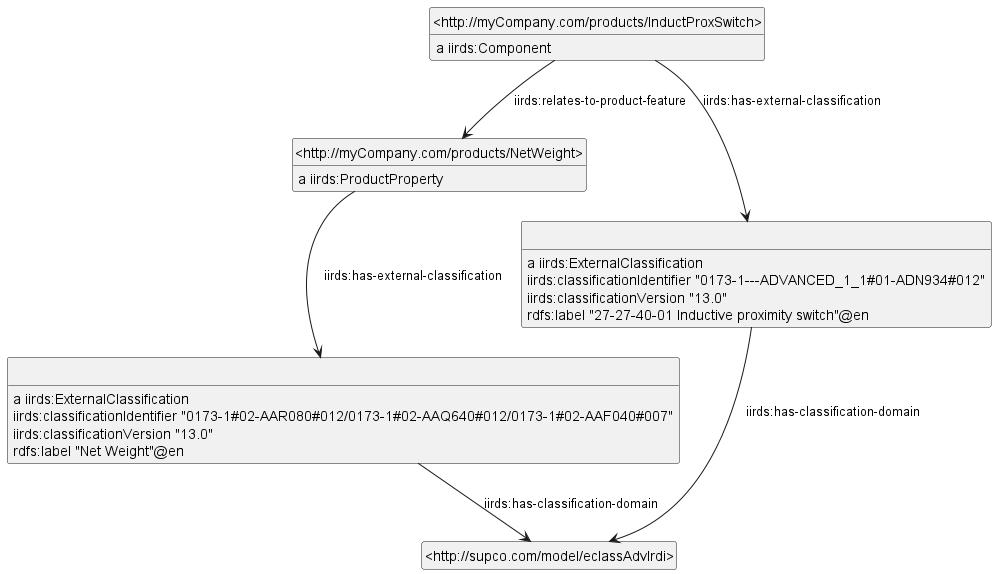

The diagram above was rendered by PlantUML. Its source (embedded in the PNG):
@startuml
hide empty members
hide circle
skinparam classAttributeIconSize 0
class _r1746385932r1_ as " "
_r1746385932r1_ : {field} a iirds:ExternalClassification
class _http_supco_com_model_eclassAdvIrdi_ as "<http://supco.com/model/eclassAdvIrdi>"
_r1746385932r1_ -down-> _http_supco_com_model_eclassAdvIrdi_ : iirds:has-classification-domain
_r1746385932r1_ : {field} iirds:classificationIdentifier "0173-1#02-AAR080#012/0173-1#02-AAQ640#012/0173-1#02-AAF040#007"
_r1746385932r1_ : {field} iirds:classificationVersion "13.0"
_r1746385932r1_ : {field} rdfs:label "Net Weight"@en
class _http_myCompany_com_products_InductProxSwitch_ as "<http://myCompany.com/products/InductProxSwitch>"
_http_myCompany_com_products_InductProxSwitch_ : {field} a iirds:Component
class _http_myCompany_com_products_NetWeight_ as "<http://myCompany.com/products/NetWeight>"
_http_myCompany_com_products_InductProxSwitch_ -down-> _http_myCompany_com_products_NetWeight_ : iirds:relates-to-product-feature
class _r1746385932r0_ as " "
_http_myCompany_com_products_InductProxSwitch_ -down-> _r1746385932r0_ : iirds:has-external-classification
_r1746385932r0_ : {field} a iirds:ExternalClassification
_r1746385932r0_ -down-> _http_supco_com_model_eclassAdvIrdi_ : iirds:has-classification-domain
_r1746385932r0_ : {field} iirds:classificationIdentifier "0173-1---ADVANCED_1_1#01-ADN934#012"
_r1746385932r0_ : {field} iirds:classificationVersion "13.0"
_r1746385932r0_ : {field} rdfs:label "27-27-40-01 Inductive proximity switch"@en
_http_myCompany_com_products_NetWeight_ : {field} a iirds:ProductProperty
_http_myCompany_com_products_NetWeight_ -down-> _r1746385932r1_ : iirds:has-external-classification
@enduml